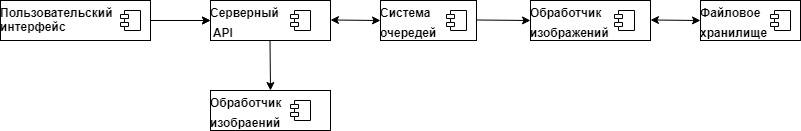

The diagram above was exported from draw.io. Its source (the exported page's mxGraphModel, read from the mxfile embedded in the PNG):
<mxGraphModel dx="880" dy="479" grid="1" gridSize="10" guides="1" tooltips="1" connect="1" arrows="1" fold="1" page="1" pageScale="1" pageWidth="827" pageHeight="1169" math="0" shadow="0">
  <root>
    <mxCell id="0" />
    <mxCell id="1" parent="0" />
    <mxCell id="xuUnyhkPIyNost2R1DDj-28" value="" style="edgeStyle=orthogonalEdgeStyle;rounded=0;orthogonalLoop=1;jettySize=auto;html=1;" edge="1" parent="1" source="xuUnyhkPIyNost2R1DDj-2" target="xuUnyhkPIyNost2R1DDj-4">
      <mxGeometry relative="1" as="geometry" />
    </mxCell>
    <mxCell id="xuUnyhkPIyNost2R1DDj-2" value="&lt;p style=&quot;margin: 6px 0px 0px;&quot;&gt;&lt;b&gt;Пользовательский интерфейс&lt;/b&gt;&lt;/p&gt;" style="align=left;overflow=fill;html=1;dropTarget=0;whiteSpace=wrap;" vertex="1" parent="1">
      <mxGeometry x="10" y="120" width="150" height="40" as="geometry" />
    </mxCell>
    <mxCell id="xuUnyhkPIyNost2R1DDj-3" value="" style="shape=component;jettyWidth=8;jettyHeight=4;" vertex="1" parent="xuUnyhkPIyNost2R1DDj-2">
      <mxGeometry x="1" width="20" height="20" relative="1" as="geometry">
        <mxPoint x="-30" y="10" as="offset" />
      </mxGeometry>
    </mxCell>
    <mxCell id="xuUnyhkPIyNost2R1DDj-4" value="&lt;p style=&quot;margin: 6px 0px 0px;&quot;&gt;&lt;b&gt;Серверный&lt;/b&gt;&lt;/p&gt;&lt;p style=&quot;margin: 6px 0px 0px;&quot;&gt;&lt;b&gt;&amp;nbsp;API&lt;/b&gt;&lt;/p&gt;" style="align=left;overflow=fill;html=1;dropTarget=0;whiteSpace=wrap;" vertex="1" parent="1">
      <mxGeometry x="220" y="120" width="120" height="40" as="geometry" />
    </mxCell>
    <mxCell id="xuUnyhkPIyNost2R1DDj-5" value="" style="shape=component;jettyWidth=8;jettyHeight=4;" vertex="1" parent="xuUnyhkPIyNost2R1DDj-4">
      <mxGeometry x="1" width="20" height="20" relative="1" as="geometry">
        <mxPoint x="-40" y="10" as="offset" />
      </mxGeometry>
    </mxCell>
    <mxCell id="xuUnyhkPIyNost2R1DDj-9" value="&lt;p style=&quot;margin: 6px 0px 0px;&quot;&gt;&lt;b&gt;Система&amp;nbsp;&lt;/b&gt;&lt;/p&gt;&lt;p style=&quot;margin: 6px 0px 0px;&quot;&gt;&lt;b&gt;очередей&lt;/b&gt;&lt;/p&gt;" style="align=left;overflow=fill;html=1;dropTarget=0;whiteSpace=wrap;" vertex="1" parent="1">
      <mxGeometry x="390" y="120" width="96" height="40" as="geometry" />
    </mxCell>
    <mxCell id="xuUnyhkPIyNost2R1DDj-10" value="" style="shape=component;jettyWidth=8;jettyHeight=4;" vertex="1" parent="xuUnyhkPIyNost2R1DDj-9">
      <mxGeometry x="1" width="20" height="20" relative="1" as="geometry">
        <mxPoint x="-30" y="10" as="offset" />
      </mxGeometry>
    </mxCell>
    <mxCell id="xuUnyhkPIyNost2R1DDj-11" value="" style="endArrow=classic;startArrow=classic;html=1;rounded=0;" edge="1" parent="1">
      <mxGeometry width="50" height="50" relative="1" as="geometry">
        <mxPoint x="340" y="139.5" as="sourcePoint" />
        <mxPoint x="390" y="140" as="targetPoint" />
      </mxGeometry>
    </mxCell>
    <mxCell id="xuUnyhkPIyNost2R1DDj-16" value="&lt;p style=&quot;margin: 6px 0px 0px;&quot;&gt;&lt;b&gt;Обработчик&lt;/b&gt;&lt;/p&gt;&lt;p style=&quot;margin: 6px 0px 0px;&quot;&gt;&lt;b&gt;изображений&lt;/b&gt;&lt;/p&gt;" style="align=left;overflow=fill;html=1;dropTarget=0;whiteSpace=wrap;" vertex="1" parent="1">
      <mxGeometry x="540" y="120" width="120" height="40" as="geometry" />
    </mxCell>
    <mxCell id="xuUnyhkPIyNost2R1DDj-17" value="" style="shape=component;jettyWidth=8;jettyHeight=4;" vertex="1" parent="xuUnyhkPIyNost2R1DDj-16">
      <mxGeometry x="1" width="20" height="20" relative="1" as="geometry">
        <mxPoint x="-36" y="10" as="offset" />
      </mxGeometry>
    </mxCell>
    <mxCell id="xuUnyhkPIyNost2R1DDj-18" value="" style="endArrow=classic;html=1;rounded=0;entryX=0;entryY=0.5;entryDx=0;entryDy=0;" edge="1" parent="1" target="xuUnyhkPIyNost2R1DDj-16">
      <mxGeometry width="50" height="50" relative="1" as="geometry">
        <mxPoint x="486" y="139.5" as="sourcePoint" />
        <mxPoint x="530" y="140" as="targetPoint" />
      </mxGeometry>
    </mxCell>
    <mxCell id="xuUnyhkPIyNost2R1DDj-19" value="&lt;p style=&quot;margin: 6px 0px 0px;&quot;&gt;&lt;b&gt;Файловое&lt;/b&gt;&lt;/p&gt;&lt;p style=&quot;margin: 6px 0px 0px;&quot;&gt;&lt;b&gt;хранилище&lt;/b&gt;&lt;/p&gt;" style="align=left;overflow=fill;html=1;dropTarget=0;whiteSpace=wrap;" vertex="1" parent="1">
      <mxGeometry x="710" y="120" width="100" height="40" as="geometry" />
    </mxCell>
    <mxCell id="xuUnyhkPIyNost2R1DDj-20" value="" style="shape=component;jettyWidth=8;jettyHeight=4;" vertex="1" parent="xuUnyhkPIyNost2R1DDj-19">
      <mxGeometry x="1" width="20" height="20" relative="1" as="geometry">
        <mxPoint x="-30" y="10" as="offset" />
      </mxGeometry>
    </mxCell>
    <mxCell id="xuUnyhkPIyNost2R1DDj-21" value="" style="endArrow=classic;startArrow=classic;html=1;rounded=0;" edge="1" parent="1">
      <mxGeometry width="50" height="50" relative="1" as="geometry">
        <mxPoint x="660" y="139.5" as="sourcePoint" />
        <mxPoint x="710" y="140" as="targetPoint" />
      </mxGeometry>
    </mxCell>
    <mxCell id="xuUnyhkPIyNost2R1DDj-24" value="" style="endArrow=classic;html=1;rounded=0;entryX=0;entryY=0.5;entryDx=0;entryDy=0;" edge="1" parent="1" target="xuUnyhkPIyNost2R1DDj-4">
      <mxGeometry width="50" height="50" relative="1" as="geometry">
        <mxPoint x="160" y="140" as="sourcePoint" />
        <mxPoint x="210" y="90" as="targetPoint" />
      </mxGeometry>
    </mxCell>
    <mxCell id="xuUnyhkPIyNost2R1DDj-25" value="&lt;p style=&quot;margin: 6px 0px 0px;&quot;&gt;&lt;b&gt;Обработчик&lt;/b&gt;&lt;/p&gt;&lt;p style=&quot;margin: 6px 0px 0px;&quot;&gt;&lt;b&gt;изобраений&lt;/b&gt;&lt;/p&gt;" style="align=left;overflow=fill;html=1;dropTarget=0;whiteSpace=wrap;" vertex="1" parent="1">
      <mxGeometry x="220" y="210" width="120" height="40" as="geometry" />
    </mxCell>
    <mxCell id="xuUnyhkPIyNost2R1DDj-26" value="" style="shape=component;jettyWidth=8;jettyHeight=4;" vertex="1" parent="xuUnyhkPIyNost2R1DDj-25">
      <mxGeometry x="1" width="20" height="20" relative="1" as="geometry">
        <mxPoint x="-40" y="10" as="offset" />
      </mxGeometry>
    </mxCell>
    <mxCell id="xuUnyhkPIyNost2R1DDj-27" value="" style="endArrow=classic;html=1;rounded=0;" edge="1" parent="1">
      <mxGeometry width="50" height="50" relative="1" as="geometry">
        <mxPoint x="279.5" y="160" as="sourcePoint" />
        <mxPoint x="280" y="210" as="targetPoint" />
      </mxGeometry>
    </mxCell>
  </root>
</mxGraphModel>